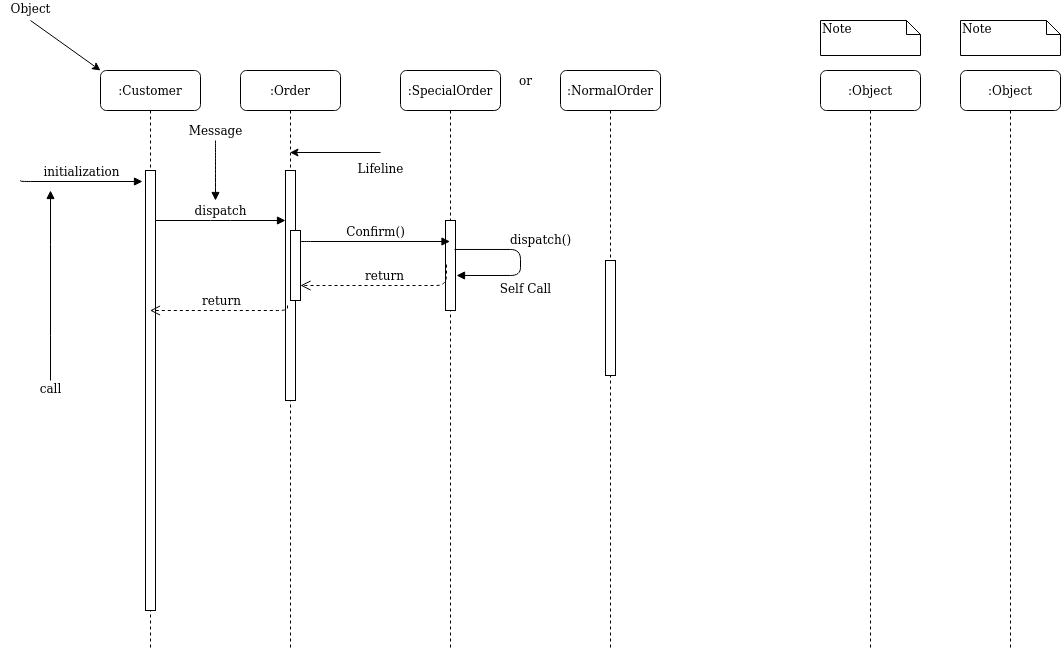

The diagram above was exported from draw.io. Its source (the exported page's mxGraphModel, read from the mxfile embedded in the PNG):
<mxGraphModel dx="801" dy="464" grid="1" gridSize="10" guides="1" tooltips="1" connect="1" arrows="1" fold="1" page="1" pageScale="1" pageWidth="1100" pageHeight="850" background="#ffffff" math="0" shadow="0">
  <root>
    <mxCell id="0" />
    <mxCell id="1" parent="0" />
    <mxCell id="7baba1c4bc27f4b0-2" value=":Order" style="shape=umlLifeline;perimeter=lifelinePerimeter;whiteSpace=wrap;html=1;container=1;collapsible=0;recursiveResize=0;outlineConnect=0;rounded=1;shadow=0;comic=0;labelBackgroundColor=none;strokeWidth=1;fontFamily=Verdana;fontSize=12;align=center;" parent="1" vertex="1">
      <mxGeometry x="240" y="80" width="100" height="580" as="geometry" />
    </mxCell>
    <mxCell id="7baba1c4bc27f4b0-10" value="" style="html=1;points=[];perimeter=orthogonalPerimeter;rounded=0;shadow=0;comic=0;labelBackgroundColor=none;strokeWidth=1;fontFamily=Verdana;fontSize=12;align=center;" parent="7baba1c4bc27f4b0-2" vertex="1">
      <mxGeometry x="45" y="100" width="10" height="230" as="geometry" />
    </mxCell>
    <mxCell id="7baba1c4bc27f4b0-3" value=":SpecialOrder" style="shape=umlLifeline;perimeter=lifelinePerimeter;whiteSpace=wrap;html=1;container=1;collapsible=0;recursiveResize=0;outlineConnect=0;rounded=1;shadow=0;comic=0;labelBackgroundColor=none;strokeWidth=1;fontFamily=Verdana;fontSize=12;align=center;" parent="1" vertex="1">
      <mxGeometry x="400" y="80" width="100" height="580" as="geometry" />
    </mxCell>
    <mxCell id="7baba1c4bc27f4b0-13" value="" style="html=1;points=[];perimeter=orthogonalPerimeter;rounded=0;shadow=0;comic=0;labelBackgroundColor=none;strokeWidth=1;fontFamily=Verdana;fontSize=12;align=center;" parent="7baba1c4bc27f4b0-3" vertex="1">
      <mxGeometry x="45" y="150" width="10" height="90" as="geometry" />
    </mxCell>
    <mxCell id="7baba1c4bc27f4b0-17" value="dispatch()" style="html=1;verticalAlign=bottom;endArrow=block;labelBackgroundColor=none;fontFamily=Verdana;fontSize=12;edgeStyle=elbowEdgeStyle;elbow=vertical;exitX=0.9;exitY=0.322;exitDx=0;exitDy=0;exitPerimeter=0;entryX=1.1;entryY=0.611;entryDx=0;entryDy=0;entryPerimeter=0;" parent="7baba1c4bc27f4b0-3" source="7baba1c4bc27f4b0-13" target="7baba1c4bc27f4b0-13" edge="1">
      <mxGeometry x="-0.1539" y="20" relative="1" as="geometry">
        <mxPoint x="110" y="140" as="sourcePoint" />
        <Array as="points">
          <mxPoint x="120" y="180" />
          <mxPoint x="120" y="220" />
        </Array>
        <mxPoint x="150" y="260" as="targetPoint" />
        <mxPoint as="offset" />
      </mxGeometry>
    </mxCell>
    <mxCell id="7baba1c4bc27f4b0-4" value=":NormalOrder" style="shape=umlLifeline;perimeter=lifelinePerimeter;whiteSpace=wrap;html=1;container=1;collapsible=0;recursiveResize=0;outlineConnect=0;rounded=1;shadow=0;comic=0;labelBackgroundColor=none;strokeWidth=1;fontFamily=Verdana;fontSize=12;align=center;" parent="1" vertex="1">
      <mxGeometry x="560" y="80" width="100" height="580" as="geometry" />
    </mxCell>
    <mxCell id="7baba1c4bc27f4b0-16" value="" style="html=1;points=[];perimeter=orthogonalPerimeter;rounded=0;shadow=0;comic=0;labelBackgroundColor=none;strokeWidth=1;fontFamily=Verdana;fontSize=12;align=center;" parent="7baba1c4bc27f4b0-4" vertex="1">
      <mxGeometry x="45" y="190" width="10" height="115" as="geometry" />
    </mxCell>
    <mxCell id="7baba1c4bc27f4b0-6" value=":Object" style="shape=umlLifeline;perimeter=lifelinePerimeter;whiteSpace=wrap;html=1;container=1;collapsible=0;recursiveResize=0;outlineConnect=0;rounded=1;shadow=0;comic=0;labelBackgroundColor=none;strokeWidth=1;fontFamily=Verdana;fontSize=12;align=center;" parent="1" vertex="1">
      <mxGeometry x="820" y="80" width="100" height="580" as="geometry" />
    </mxCell>
    <mxCell id="7baba1c4bc27f4b0-7" value=":Object" style="shape=umlLifeline;perimeter=lifelinePerimeter;whiteSpace=wrap;html=1;container=1;collapsible=0;recursiveResize=0;outlineConnect=0;rounded=1;shadow=0;comic=0;labelBackgroundColor=none;strokeWidth=1;fontFamily=Verdana;fontSize=12;align=center;" parent="1" vertex="1">
      <mxGeometry x="960" y="80" width="100" height="580" as="geometry" />
    </mxCell>
    <mxCell id="7baba1c4bc27f4b0-8" value=":Customer" style="shape=umlLifeline;perimeter=lifelinePerimeter;whiteSpace=wrap;html=1;container=1;collapsible=0;recursiveResize=0;outlineConnect=0;rounded=1;shadow=0;comic=0;labelBackgroundColor=none;strokeWidth=1;fontFamily=Verdana;fontSize=12;align=center;" parent="1" vertex="1">
      <mxGeometry x="100" y="80" width="100" height="580" as="geometry" />
    </mxCell>
    <mxCell id="7baba1c4bc27f4b0-9" value="" style="html=1;points=[];perimeter=orthogonalPerimeter;rounded=0;shadow=0;comic=0;labelBackgroundColor=none;strokeWidth=1;fontFamily=Verdana;fontSize=12;align=center;" parent="7baba1c4bc27f4b0-8" vertex="1">
      <mxGeometry x="45" y="100" width="10" height="440" as="geometry" />
    </mxCell>
    <mxCell id="7baba1c4bc27f4b0-21" value="return" style="html=1;verticalAlign=bottom;endArrow=open;dashed=1;endSize=8;labelBackgroundColor=none;fontFamily=Verdana;fontSize=12;edgeStyle=elbowEdgeStyle;elbow=vertical;exitX=0.2;exitY=0.587;exitDx=0;exitDy=0;exitPerimeter=0;" parent="1" source="7baba1c4bc27f4b0-10" target="7baba1c4bc27f4b0-8" edge="1">
      <mxGeometry relative="1" as="geometry">
        <mxPoint x="650" y="306" as="targetPoint" />
        <Array as="points">
          <mxPoint x="250" y="320" />
        </Array>
        <mxPoint x="725" y="260" as="sourcePoint" />
      </mxGeometry>
    </mxCell>
    <mxCell id="7baba1c4bc27f4b0-11" value="dispatch" style="html=1;verticalAlign=bottom;endArrow=block;labelBackgroundColor=none;fontFamily=Verdana;fontSize=12;edgeStyle=elbowEdgeStyle;elbow=vertical;" parent="1" source="7baba1c4bc27f4b0-9" edge="1">
      <mxGeometry relative="1" as="geometry">
        <mxPoint x="220" y="190" as="sourcePoint" />
        <mxPoint x="285" y="230" as="targetPoint" />
        <Array as="points">
          <mxPoint x="220" y="230" />
        </Array>
      </mxGeometry>
    </mxCell>
    <mxCell id="7baba1c4bc27f4b0-14" value="Confirm()" style="html=1;verticalAlign=bottom;endArrow=block;labelBackgroundColor=none;fontFamily=Verdana;fontSize=12;edgeStyle=elbowEdgeStyle;elbow=vertical;exitX=1;exitY=0.157;exitDx=0;exitDy=0;exitPerimeter=0;" parent="1" source="7baba1c4bc27f4b0-34" target="7baba1c4bc27f4b0-3" edge="1">
      <mxGeometry relative="1" as="geometry">
        <mxPoint x="370" y="200" as="sourcePoint" />
      </mxGeometry>
    </mxCell>
    <mxCell id="7baba1c4bc27f4b0-34" value="" style="html=1;points=[];perimeter=orthogonalPerimeter;rounded=0;shadow=0;comic=0;labelBackgroundColor=none;strokeWidth=1;fontFamily=Verdana;fontSize=12;align=center;" parent="1" vertex="1">
      <mxGeometry x="290" y="240" width="10" height="70" as="geometry" />
    </mxCell>
    <mxCell id="7baba1c4bc27f4b0-35" value="" style="html=1;verticalAlign=bottom;endArrow=block;labelBackgroundColor=none;fontFamily=Verdana;fontSize=12;elbow=vertical;edgeStyle=orthogonalEdgeStyle;curved=1;" parent="1" edge="1">
      <mxGeometry relative="1" as="geometry">
        <mxPoint x="50" y="390" as="sourcePoint" />
        <mxPoint x="50" y="200" as="targetPoint" />
        <Array as="points">
          <mxPoint x="50" y="300" />
          <mxPoint x="50" y="300" />
        </Array>
      </mxGeometry>
    </mxCell>
    <mxCell id="7baba1c4bc27f4b0-36" value="" style="html=1;verticalAlign=bottom;endArrow=block;labelBackgroundColor=none;fontFamily=Verdana;fontSize=12;elbow=vertical;edgeStyle=orthogonalEdgeStyle;curved=1;" parent="1" source="diCUKONlXrinvRmwROR0-3" edge="1">
      <mxGeometry relative="1" as="geometry">
        <mxPoint x="610.3333333333333" y="350" as="sourcePoint" />
        <mxPoint x="215" y="210" as="targetPoint" />
        <Array as="points">
          <mxPoint x="215" y="160" />
          <mxPoint x="215" y="160" />
        </Array>
      </mxGeometry>
    </mxCell>
    <mxCell id="7baba1c4bc27f4b0-45" value="Note" style="shape=note;whiteSpace=wrap;html=1;size=14;verticalAlign=top;align=left;spacingTop=-6;rounded=0;shadow=0;comic=0;labelBackgroundColor=none;strokeWidth=1;fontFamily=Verdana;fontSize=12" parent="1" vertex="1">
      <mxGeometry x="820" y="30" width="100" height="35" as="geometry" />
    </mxCell>
    <mxCell id="7baba1c4bc27f4b0-46" value="Note" style="shape=note;whiteSpace=wrap;html=1;size=14;verticalAlign=top;align=left;spacingTop=-6;rounded=0;shadow=0;comic=0;labelBackgroundColor=none;strokeWidth=1;fontFamily=Verdana;fontSize=12" parent="1" vertex="1">
      <mxGeometry x="960" y="30" width="100" height="35" as="geometry" />
    </mxCell>
    <mxCell id="diCUKONlXrinvRmwROR0-1" value="or" style="text;html=1;resizable=0;autosize=1;align=center;verticalAlign=middle;points=[];fillColor=none;strokeColor=none;rounded=0;" vertex="1" parent="1">
      <mxGeometry x="510" y="80" width="30" height="20" as="geometry" />
    </mxCell>
    <mxCell id="diCUKONlXrinvRmwROR0-2" value="initialization" style="html=1;verticalAlign=bottom;endArrow=block;entryX=-0.3;entryY=0.025;labelBackgroundColor=none;fontFamily=Verdana;fontSize=12;edgeStyle=elbowEdgeStyle;elbow=vertical;entryDx=0;entryDy=0;entryPerimeter=0;" edge="1" parent="1" target="7baba1c4bc27f4b0-9">
      <mxGeometry relative="1" as="geometry">
        <mxPoint x="20" y="190" as="sourcePoint" />
        <mxPoint x="725" y="230" as="targetPoint" />
        <Array as="points" />
      </mxGeometry>
    </mxCell>
    <mxCell id="diCUKONlXrinvRmwROR0-3" value="Message" style="text;html=1;resizable=0;autosize=1;align=center;verticalAlign=middle;points=[];fillColor=none;strokeColor=none;rounded=0;" vertex="1" parent="1">
      <mxGeometry x="180" y="130" width="70" height="20" as="geometry" />
    </mxCell>
    <mxCell id="diCUKONlXrinvRmwROR0-4" value="&lt;div&gt;call&lt;/div&gt;&lt;div&gt;&lt;br&gt;&lt;/div&gt;" style="text;html=1;resizable=0;autosize=1;align=center;verticalAlign=middle;points=[];fillColor=none;strokeColor=none;rounded=0;" vertex="1" parent="1">
      <mxGeometry x="30" y="390" width="40" height="30" as="geometry" />
    </mxCell>
    <mxCell id="diCUKONlXrinvRmwROR0-5" value="return" style="html=1;verticalAlign=bottom;endArrow=open;dashed=1;endSize=8;labelBackgroundColor=none;fontFamily=Verdana;fontSize=12;edgeStyle=elbowEdgeStyle;elbow=vertical;exitX=0.1;exitY=0.49;exitDx=0;exitDy=0;exitPerimeter=0;" edge="1" parent="1" source="7baba1c4bc27f4b0-13">
      <mxGeometry relative="1" as="geometry">
        <mxPoint x="300" y="294.99" as="targetPoint" />
        <Array as="points">
          <mxPoint x="450" y="295" />
        </Array>
        <mxPoint x="437.5" y="290" as="sourcePoint" />
      </mxGeometry>
    </mxCell>
    <mxCell id="diCUKONlXrinvRmwROR0-6" value="&lt;div&gt;Self Call&lt;/div&gt;&lt;div&gt;&lt;br&gt;&lt;/div&gt;" style="text;html=1;resizable=0;autosize=1;align=center;verticalAlign=middle;points=[];fillColor=none;strokeColor=none;rounded=0;" vertex="1" parent="1">
      <mxGeometry x="490" y="290" width="70" height="30" as="geometry" />
    </mxCell>
    <mxCell id="diCUKONlXrinvRmwROR0-7" value="" style="endArrow=classic;html=1;" edge="1" parent="1" target="7baba1c4bc27f4b0-2">
      <mxGeometry width="50" height="50" relative="1" as="geometry">
        <mxPoint x="380" y="162" as="sourcePoint" />
        <mxPoint x="400" y="290" as="targetPoint" />
      </mxGeometry>
    </mxCell>
    <mxCell id="diCUKONlXrinvRmwROR0-8" value="&lt;div&gt;Lifeline&lt;/div&gt;&lt;div&gt;&lt;br&gt;&lt;/div&gt;" style="text;html=1;resizable=0;autosize=1;align=center;verticalAlign=middle;points=[];fillColor=none;strokeColor=none;rounded=0;" vertex="1" parent="1">
      <mxGeometry x="350" y="170" width="60" height="30" as="geometry" />
    </mxCell>
    <mxCell id="diCUKONlXrinvRmwROR0-9" value="" style="endArrow=classic;html=1;entryX=0;entryY=0;entryDx=0;entryDy=0;entryPerimeter=0;" edge="1" parent="1" target="7baba1c4bc27f4b0-8">
      <mxGeometry width="50" height="50" relative="1" as="geometry">
        <mxPoint x="30" y="30" as="sourcePoint" />
        <mxPoint x="400" y="190" as="targetPoint" />
      </mxGeometry>
    </mxCell>
    <mxCell id="diCUKONlXrinvRmwROR0-10" value="&lt;div&gt;Object&lt;/div&gt;&lt;div&gt;&lt;br&gt;&lt;/div&gt;" style="text;html=1;resizable=0;autosize=1;align=center;verticalAlign=middle;points=[];fillColor=none;strokeColor=none;rounded=0;" vertex="1" parent="1">
      <mxGeometry y="10" width="60" height="30" as="geometry" />
    </mxCell>
  </root>
</mxGraphModel>